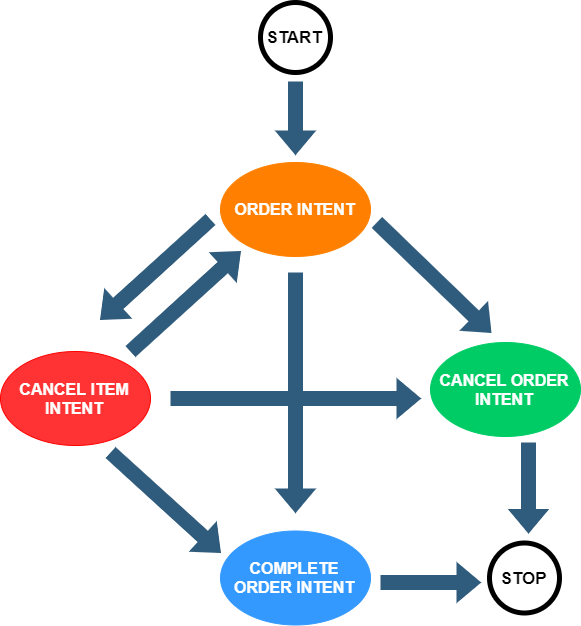

The diagram above was exported from draw.io. Its source (the exported page's mxGraphModel, read from the mxfile embedded in the PNG):
<mxGraphModel dx="1280" dy="623" grid="1" gridSize="10" guides="1" tooltips="1" connect="1" arrows="1" fold="1" page="1" pageScale="1" pageWidth="1169" pageHeight="827" background="#ffffff" math="0" shadow="0">
  <root>
    <mxCell id="0" />
    <mxCell id="1" parent="0" />
    <mxCell id="1746" value="" style="edgeStyle=none;rounded=0;jumpStyle=none;html=1;shadow=0;labelBackgroundColor=none;startArrow=none;startFill=0;endArrow=classic;endFill=1;jettySize=auto;orthogonalLoop=1;strokeColor=#2F5B7C;strokeWidth=3;fontFamily=Helvetica;fontSize=16;fontColor=#23445D;spacing=5;shape=flexArrow;fillColor=#2F5B7C;" parent="1" edge="1">
      <mxGeometry relative="1" as="geometry">
        <mxPoint x="440" y="416" as="sourcePoint" />
        <mxPoint x="690" y="416" as="targetPoint" />
      </mxGeometry>
    </mxCell>
    <mxCell id="h_2sxRww07jscnNpBGNH-1779" value="" style="shape=ellipse;html=1;dashed=0;whitespace=wrap;aspect=fixed;strokeWidth=5;perimeter=ellipsePerimeter;" vertex="1" parent="1">
      <mxGeometry x="759" y="560.5" width="70" height="70" as="geometry" />
    </mxCell>
    <mxCell id="h_2sxRww07jscnNpBGNH-1780" value="&lt;font style=&quot;font-size: 17px&quot;&gt;STOP&lt;/font&gt;" style="text;html=1;strokeColor=none;fillColor=none;align=center;verticalAlign=middle;whiteSpace=wrap;rounded=0;fontStyle=1;fontColor=#000000;" vertex="1" parent="1">
      <mxGeometry x="760.5" y="585.5" width="65" height="20" as="geometry" />
    </mxCell>
    <mxCell id="h_2sxRww07jscnNpBGNH-1782" value="" style="edgeStyle=none;rounded=0;jumpStyle=none;html=1;shadow=0;labelBackgroundColor=none;startArrow=none;startFill=0;endArrow=classic;endFill=1;jettySize=auto;orthogonalLoop=1;strokeColor=#2F5B7C;strokeWidth=3;fontFamily=Helvetica;fontSize=16;fontColor=#23445D;spacing=5;shape=flexArrow;fillColor=#2F5B7C;" edge="1" parent="1">
      <mxGeometry relative="1" as="geometry">
        <mxPoint x="565" y="290" as="sourcePoint" />
        <mxPoint x="565" y="530" as="targetPoint" />
      </mxGeometry>
    </mxCell>
    <mxCell id="h_2sxRww07jscnNpBGNH-1783" value="" style="edgeStyle=none;rounded=0;jumpStyle=none;html=1;shadow=0;labelBackgroundColor=none;startArrow=none;startFill=0;endArrow=classic;endFill=1;jettySize=auto;orthogonalLoop=1;strokeColor=#2F5B7C;strokeWidth=3;fontFamily=Helvetica;fontSize=16;fontColor=#23445D;spacing=5;shape=flexArrow;fillColor=#2F5B7C;" edge="1" parent="1">
      <mxGeometry relative="1" as="geometry">
        <mxPoint x="480" y="237" as="sourcePoint" />
        <mxPoint x="370" y="337" as="targetPoint" />
      </mxGeometry>
    </mxCell>
    <mxCell id="h_2sxRww07jscnNpBGNH-1784" value="" style="edgeStyle=none;rounded=0;jumpStyle=none;html=1;shadow=0;labelBackgroundColor=none;startArrow=none;startFill=0;endArrow=classic;endFill=1;jettySize=auto;orthogonalLoop=1;strokeColor=#2F5B7C;strokeWidth=3;fontFamily=Helvetica;fontSize=16;fontColor=#23445D;spacing=5;shape=flexArrow;fillColor=#2F5B7C;" edge="1" parent="1">
      <mxGeometry relative="1" as="geometry">
        <mxPoint x="646.5" y="240" as="sourcePoint" />
        <mxPoint x="760.5" y="350" as="targetPoint" />
        <Array as="points" />
      </mxGeometry>
    </mxCell>
    <mxCell id="h_2sxRww07jscnNpBGNH-1789" value="" style="edgeStyle=none;rounded=0;jumpStyle=none;html=1;shadow=0;labelBackgroundColor=none;startArrow=none;startFill=0;endArrow=classic;endFill=1;jettySize=auto;orthogonalLoop=1;strokeColor=#2F5B7C;strokeWidth=3;fontFamily=Helvetica;fontSize=16;fontColor=#23445D;spacing=5;shape=flexArrow;fillColor=#2F5B7C;" edge="1" parent="1">
      <mxGeometry relative="1" as="geometry">
        <mxPoint x="380" y="470" as="sourcePoint" />
        <mxPoint x="490" y="570" as="targetPoint" />
      </mxGeometry>
    </mxCell>
    <mxCell id="h_2sxRww07jscnNpBGNH-1790" value="" style="edgeStyle=none;rounded=0;jumpStyle=none;html=1;shadow=0;labelBackgroundColor=none;startArrow=none;startFill=0;endArrow=classic;endFill=1;jettySize=auto;orthogonalLoop=1;strokeColor=#2F5B7C;strokeWidth=3;fontFamily=Helvetica;fontSize=16;fontColor=#23445D;spacing=5;shape=flexArrow;fillColor=#2F5B7C;" edge="1" parent="1">
      <mxGeometry relative="1" as="geometry">
        <mxPoint x="650" y="600" as="sourcePoint" />
        <mxPoint x="750" y="600" as="targetPoint" />
      </mxGeometry>
    </mxCell>
    <mxCell id="h_2sxRww07jscnNpBGNH-1796" value="" style="edgeStyle=none;rounded=0;jumpStyle=none;html=1;shadow=0;labelBackgroundColor=none;startArrow=none;startFill=0;endArrow=classic;endFill=1;jettySize=auto;orthogonalLoop=1;strokeColor=#2F5B7C;strokeWidth=3;fontFamily=Helvetica;fontSize=16;fontColor=#23445D;spacing=5;entryX=0.5;entryY=0;entryDx=0;entryDy=0;shape=flexArrow;fillColor=#2F5B7C;" edge="1" parent="1">
      <mxGeometry relative="1" as="geometry">
        <mxPoint x="798" y="460" as="sourcePoint" />
        <mxPoint x="798" y="550.5" as="targetPoint" />
      </mxGeometry>
    </mxCell>
    <mxCell id="h_2sxRww07jscnNpBGNH-1802" value="" style="edgeStyle=none;rounded=0;jumpStyle=none;html=1;shadow=0;labelBackgroundColor=none;startArrow=none;startFill=0;endArrow=classic;endFill=1;jettySize=auto;orthogonalLoop=1;strokeColor=#2F5B7C;strokeWidth=3;fontFamily=Helvetica;fontSize=16;fontColor=#23445D;spacing=5;shape=flexArrow;fillColor=#2F5B7C;" edge="1" parent="1">
      <mxGeometry relative="1" as="geometry">
        <mxPoint x="400" y="369" as="sourcePoint" />
        <mxPoint x="510" y="269" as="targetPoint" />
      </mxGeometry>
    </mxCell>
    <mxCell id="h_2sxRww07jscnNpBGNH-1803" value="&lt;b&gt;&lt;font color=&quot;#ffffff&quot;&gt;CANCEL ITEM INTENT&lt;/font&gt;&lt;/b&gt;" style="ellipse;whiteSpace=wrap;html=1;gradientColor=none;fontSize=16;fontColor=#000000;strokeColor=#FF0000;fillColor=#FF3333;" vertex="1" parent="1">
      <mxGeometry x="270" y="369" width="150" height="94" as="geometry" />
    </mxCell>
    <mxCell id="h_2sxRww07jscnNpBGNH-1804" value="&lt;b&gt;&lt;font color=&quot;#ffffff&quot;&gt;CANCEL ORDER INTENT&lt;/font&gt;&lt;/b&gt;" style="ellipse;whiteSpace=wrap;html=1;gradientColor=none;fontSize=16;fontColor=#000000;strokeColor=#00CC66;fillColor=#00CC66;" vertex="1" parent="1">
      <mxGeometry x="700" y="360" width="150" height="94" as="geometry" />
    </mxCell>
    <mxCell id="h_2sxRww07jscnNpBGNH-1805" value="&lt;b&gt;&lt;font color=&quot;#ffffff&quot;&gt;ORDER INTENT&lt;/font&gt;&lt;/b&gt;" style="ellipse;whiteSpace=wrap;html=1;gradientColor=none;fontSize=16;fontColor=#000000;strokeColor=#FF8000;fillColor=#FF8000;" vertex="1" parent="1">
      <mxGeometry x="490" y="180" width="150" height="94" as="geometry" />
    </mxCell>
    <mxCell id="h_2sxRww07jscnNpBGNH-1806" value="&lt;b&gt;&lt;font color=&quot;#ffffff&quot;&gt;COMPLETE ORDER INTENT&lt;/font&gt;&lt;/b&gt;" style="ellipse;whiteSpace=wrap;html=1;gradientColor=none;fontSize=16;fontColor=#000000;strokeColor=#3399FF;fillColor=#3399FF;" vertex="1" parent="1">
      <mxGeometry x="490" y="548.5" width="150" height="94" as="geometry" />
    </mxCell>
    <mxCell id="h_2sxRww07jscnNpBGNH-1807" value="" style="shape=ellipse;html=1;dashed=0;whitespace=wrap;aspect=fixed;strokeWidth=5;perimeter=ellipsePerimeter;" vertex="1" parent="1">
      <mxGeometry x="530" y="20" width="70" height="70" as="geometry" />
    </mxCell>
    <mxCell id="h_2sxRww07jscnNpBGNH-1808" value="&lt;font style=&quot;font-size: 17px&quot;&gt;START&lt;/font&gt;" style="text;html=1;strokeColor=none;fillColor=none;align=center;verticalAlign=middle;whiteSpace=wrap;rounded=0;fontStyle=1;fontColor=#000000;" vertex="1" parent="1">
      <mxGeometry x="531.5" y="45" width="65" height="20" as="geometry" />
    </mxCell>
    <mxCell id="h_2sxRww07jscnNpBGNH-1809" value="" style="edgeStyle=none;rounded=0;jumpStyle=none;html=1;shadow=0;labelBackgroundColor=none;startArrow=none;startFill=0;endArrow=classic;endFill=1;jettySize=auto;orthogonalLoop=1;strokeColor=#2F5B7C;strokeWidth=3;fontFamily=Helvetica;fontSize=16;fontColor=#23445D;spacing=5;shape=flexArrow;fillColor=#2F5B7C;" edge="1" parent="1">
      <mxGeometry relative="1" as="geometry">
        <mxPoint x="565" y="99" as="sourcePoint" />
        <mxPoint x="565" y="172" as="targetPoint" />
      </mxGeometry>
    </mxCell>
  </root>
</mxGraphModel>